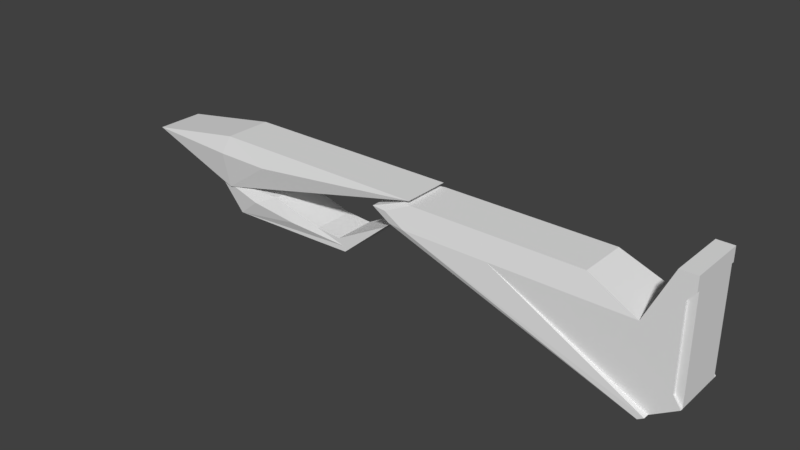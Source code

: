 # Source: Swarm.blend  (saved by Blender 2.79.0; exported with 4.5.12 LTS)
import bpy
from mathutils import Matrix  # noqa: F401  (used for matrix-valued properties, if any)

bpy.ops.wm.read_factory_settings(use_empty=True)
scene = bpy.context.scene
scene.name = 'Scene'

# ---- collections
col_collection_1 = bpy.data.collections.new('Collection 1'); scene.collection.children.link(col_collection_1)

# ---- world
world_world = bpy.data.worlds.new('World'); scene.world = world_world
world_world.color = (0.05088, 0.05088, 0.05088)
world_world.use_sun_shadow = False
world_world.sun_shadow_jitter_overblur = 0.0
world_world.cycles.sampling_method = 'MANUAL'

# ---- meshes
me_cube_003 = bpy.data.meshes.new('Cube.003')
me_cube_003.from_pydata([(3.996, -1.291, -1.836), (13.69, -1.291, -3.151), (3.996, 1.291, -1.836), (5.539, -1.291, -3.661), (8.55, -1.291, -1.784), (5.539, 1.291, -3.661), (8.55, 1.291, -1.784), (13.69, 1.291, -3.151), (7.081, 1.578, -2.461), (7.081, -1.578, -2.461), (9.986, 1.499, -2.857), (9.986, -1.499, -2.857), (11.78, 1.291, -2.665), (11.07, 1.291, -3.54), (11.07, -1.291, -3.54), (11.78, -1.291, -2.665), (13.36, -1.291, -2.779), (16.71, -1.291, -0.9836), (16.71, 1.291, -0.9836), (13.81, -1.291, -3.465), (13.36, 1.291, -2.779), (13.81, 1.291, -3.465)], [], [(2, 6, 8), (6, 4, 15, 12), (3, 9, 0), (2, 5, 3, 0), (6, 2, 0, 4), (5, 10, 7, 13), (4, 11, 1, 15), (3, 5, 13, 14), (7, 10, 6, 12), (0, 9, 4), (1, 11, 3, 14), (8, 5, 2), (6, 10, 8), (11, 4, 9), (3, 11, 9), (10, 5, 8), (19, 21, 18, 17), (7, 12, 20), (14, 13, 21, 19), (20, 16, 17, 18), (1, 14, 19), (12, 15, 16, 20), (13, 7, 21), (15, 1, 16), (21, 7, 18), (16, 1, 17), (19, 17, 1), (20, 18, 7)])
me_cube_003.use_remesh_preserve_volume = False
me_cube_003.use_remesh_preserve_attributes = False
me_cube_003.use_mirror_vertex_groups = False
me_cube_003.update()
me_cube_002 = bpy.data.meshes.new('Cube.002')
me_cube_002.from_pydata([(-1.106, -1.441, 0.09844), (18.46, -1.441, 1.137), (-1.106, 1.441, 0.09844), (4.849, -1.441, -2.12), (5.077, -1.441, 1.137), (4.849, 1.441, -2.12), (5.077, 1.441, 1.137), (18.46, 1.441, 1.137), (4.701, 1.761, 0.05779), (4.701, -1.761, 0.05779), (8.002, 1.756, 0.03468), (8.002, -1.756, 0.03468)], [], [(2, 6, 8), (6, 4, 1, 7), (3, 9, 0), (2, 5, 3, 0), (6, 2, 0, 4), (5, 10, 7), (4, 11, 1), (3, 5, 7, 1), (7, 10, 6), (0, 9, 4), (1, 11, 3), (8, 5, 2), (6, 10, 8), (11, 4, 9), (3, 11, 9), (10, 5, 8)])
me_cube_002.use_remesh_preserve_volume = False
me_cube_002.use_remesh_preserve_attributes = False
me_cube_002.use_mirror_vertex_groups = False
me_cube_002.update()
me_cube_001 = bpy.data.meshes.new('Cube.001')
me_cube_001.from_pydata([(-0.9425, -1.363, -1.486), (0.2398, -1.363, 1.0), (-0.9425, 1.363, -1.486), (0.2398, 1.363, 1.0), (1.0, -1.363, -4.381), (1.0, -1.363, 1.0), (1.0, 1.363, -4.381), (1.0, 1.363, 1.0), (-3.275, -1.131, -0.4318), (-3.275, 1.131, -0.4318), (-12.37, -1.25, -1.486), (-12.37, 1.25, -1.486), (-0.6515, -1.495, -5.42), (-0.6515, 1.495, -5.42), (-11.76, -1.037, -0.4318), (-11.76, 1.037, -0.4318), (-13.31, -1.152, -1.011), (-13.31, 1.152, -1.011), (-7.452, -1.363, -1.486), (-7.452, 1.363, -1.486), (-0.1915, -1.363, -5.131), (-0.1915, 1.363, -5.131), (-11.56, 1.363, -1.486), (-0.466, -1.63, -5.303), (-0.466, 1.63, -5.303), (-11.56, -1.363, -1.486), (-11.35, -1.131, -0.4318), (-11.35, 1.131, -0.4318), (-12.59, -1.253, -0.996), (-12.59, 1.254, -0.996), (-0.1915, 1.63, -5.131), (-0.1915, -1.63, -5.131), (0.6396, 1.363, -3.854), (0.6396, -1.363, -3.854), (1.0, 1.363, 0.355), (1.0, -1.363, 0.355), (0.6396, 1.363, -0.0884), (0.6396, -1.363, -0.0884), (1.0, 1.233, 0.355), (1.0, 1.233, -4.381), (1.0, -1.233, -4.381), (1.0, -1.233, 0.355), (0.6396, -1.233, -3.854), (0.6396, 1.233, -3.854), (0.6396, 1.233, -0.0884), (0.6396, -1.233, -0.0884)], [], [(0, 1, 3, 2), (2, 3, 7, 34, 36, 32), (37, 33, 42, 45), (7, 3, 1, 5), (6, 39, 40, 4, 20, 21), (0, 2, 9, 8), (8, 9, 27, 26), (4, 33, 0, 18, 20), (9, 2, 19), (14, 15, 17, 16), (9, 19, 22, 29, 27), (18, 0, 8), (11, 10, 16, 17), (10, 25, 28, 16), (23, 20, 31), (21, 20, 23, 24), (21, 19, 2, 32, 6), (24, 23, 12, 13), (26, 27, 15, 14), (26, 28, 25, 18, 8), (27, 29, 17, 15), (17, 29, 22, 11), (16, 28, 26, 14), (10, 11, 13, 12), (31, 18, 25, 23), (23, 25, 10, 12), (22, 19, 30, 24), (11, 22, 24, 13), (20, 18, 31), (19, 21, 30), (21, 24, 30), (33, 4, 40, 42), (33, 37, 35, 5, 1, 0), (40, 41, 45, 42), (43, 44, 38, 39), (36, 34, 38, 44), (6, 32, 43, 39), (35, 37, 45, 41), (32, 36, 44, 43), (39, 38, 41, 40), (5, 35, 41, 38, 34, 7)])
me_cube_001.use_remesh_preserve_volume = False
me_cube_001.use_remesh_preserve_attributes = False
me_cube_001.use_mirror_vertex_groups = False
me_cube_001.update()

# ---- objects
ob_cube_002 = bpy.data.objects.new('Cube.002', me_cube_003)
ob_cube_001 = bpy.data.objects.new('Cube.001', me_cube_002)
ob_cube = bpy.data.objects.new('Cube', me_cube_001)

# ---- transforms, parenting, visibility, modifiers, constraints
ob_cube_002.location = (-2.798, -2.403e-07, 1.866)
ob_cube_002.scale = (0.1972, 0.1972, 0.1972)
ob_cube_002.lineart.crease_threshold = 0.0
ob_cube_001.location = (-2.798, -2.403e-07, 1.866)
ob_cube_001.scale = (0.1972, 0.1972, 0.1972)
ob_cube_001.lineart.crease_threshold = 0.0
ob_cube.location = (3.741, -2.893e-07, 2.153)
ob_cube.scale = (0.2536, 0.2536, 0.2536)
ob_cube.lineart.crease_threshold = 0.0

# ---- collection membership
col_collection_1.objects.link(ob_cube_002)
col_collection_1.objects.link(ob_cube_001)
col_collection_1.objects.link(ob_cube)

# ---- scene / render settings (as saved in the file)
scene.frame_start = 1; scene.frame_end = 250; scene.frame_set(1)
scene.render.engine = 'BLENDER_EEVEE_NEXT'
scene.render.resolution_percentage = 50
scene.render.dither_intensity = 0.0
scene.cycles.use_denoising = False
scene.cycles.samples = 128
scene.cycles.sampling_pattern = 'TABULATED_SOBOL'
scene.cycles.use_adaptive_sampling = False
scene.cycles.use_light_tree = False
scene.cycles.blur_glossy = 0.0
scene.cycles.sample_clamp_indirect = 0.0
scene.view_settings.view_transform = 'Standard'
bpy.context.view_layer.update()

# ---- added for rendering (the .blend has no active camera and no usable light): camera, sun
cam_auto = bpy.data.cameras.new('AutoCamera')
cam_auto.lens = 50.0
cam_auto.sensor_width = 36.0
cam_auto.clip_end = 1000.0
ob_auto_camera = bpy.data.objects.new('AutoCamera', cam_auto)
scene.collection.objects.link(ob_auto_camera)
ob_auto_camera.location = (7.19189, -8.04358, 6.95533)
ob_auto_camera.rotation_euler = (1.09748, -7.21219e-08, 0.694738)
scene.camera = ob_auto_camera
light_auto_sun = bpy.data.lights.new('AutoSun', 'SUN')
light_auto_sun.energy = 3.0
light_auto_sun.angle = 0.0523599
ob_auto_sun = bpy.data.objects.new('AutoSun', light_auto_sun)
scene.collection.objects.link(ob_auto_sun)
ob_auto_sun.rotation_euler = (0.872665, 0.174533, 0.523599)
bpy.context.view_layer.update()

